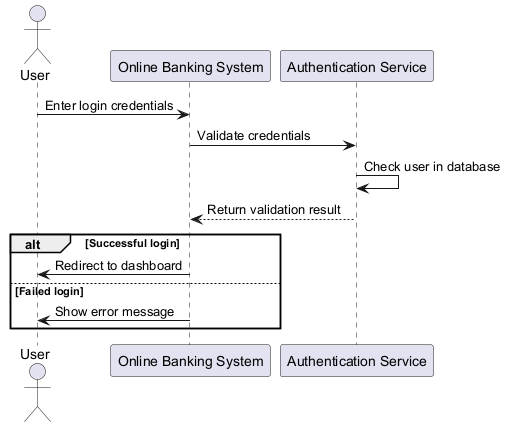

The diagram above was rendered by PlantUML. Its source (embedded in the PNG):
@startuml
actor User
participant "Online Banking System" as OBS
participant "Authentication Service" as AuthService

User -> OBS : Enter login credentials
OBS -> AuthService : Validate credentials
AuthService -> AuthService : Check user in database
AuthService --> OBS : Return validation result
alt Successful login
    OBS -> User : Redirect to dashboard
else Failed login
    OBS -> User : Show error message
end
@enduml